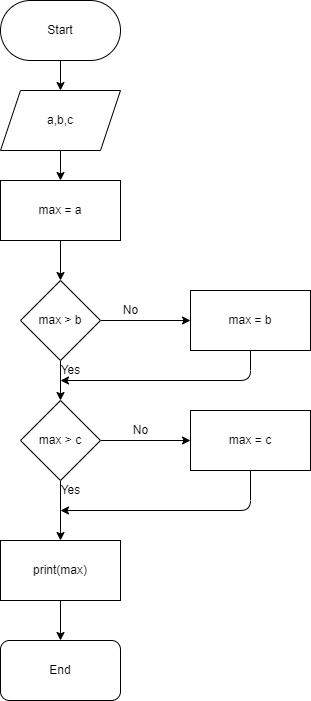

The diagram above was exported from draw.io. Its source (the exported page's mxGraphModel, read from the mxfile embedded in the PNG):
<mxGraphModel dx="800" dy="534" grid="1" gridSize="10" guides="1" tooltips="1" connect="1" arrows="1" fold="1" page="1" pageScale="1" pageWidth="827" pageHeight="1169" math="0" shadow="0">
  <root>
    <mxCell id="0" />
    <mxCell id="1" parent="0" />
    <mxCell id="11" style="edgeStyle=none;html=1;exitX=0.5;exitY=1;exitDx=0;exitDy=0;entryX=0.5;entryY=0;entryDx=0;entryDy=0;" edge="1" parent="1" source="2" target="3">
      <mxGeometry relative="1" as="geometry" />
    </mxCell>
    <mxCell id="2" value="Start" style="rounded=1;whiteSpace=wrap;html=1;arcSize=50;" vertex="1" parent="1">
      <mxGeometry x="430" y="110" width="120" height="60" as="geometry" />
    </mxCell>
    <mxCell id="12" style="edgeStyle=none;html=1;exitX=0.5;exitY=1;exitDx=0;exitDy=0;entryX=0.5;entryY=0;entryDx=0;entryDy=0;" edge="1" parent="1" source="3" target="4">
      <mxGeometry relative="1" as="geometry" />
    </mxCell>
    <mxCell id="3" value="a,b,c" style="shape=parallelogram;perimeter=parallelogramPerimeter;whiteSpace=wrap;html=1;fixedSize=1;" vertex="1" parent="1">
      <mxGeometry x="430" y="200" width="120" height="60" as="geometry" />
    </mxCell>
    <mxCell id="13" style="edgeStyle=none;html=1;exitX=0.5;exitY=1;exitDx=0;exitDy=0;entryX=0.5;entryY=0;entryDx=0;entryDy=0;" edge="1" parent="1" source="4" target="5">
      <mxGeometry relative="1" as="geometry" />
    </mxCell>
    <mxCell id="4" value="max = a" style="rounded=0;whiteSpace=wrap;html=1;" vertex="1" parent="1">
      <mxGeometry x="430" y="290" width="120" height="60" as="geometry" />
    </mxCell>
    <mxCell id="14" style="edgeStyle=none;html=1;exitX=0.5;exitY=1;exitDx=0;exitDy=0;entryX=0.5;entryY=0;entryDx=0;entryDy=0;" edge="1" parent="1" source="5" target="6">
      <mxGeometry relative="1" as="geometry" />
    </mxCell>
    <mxCell id="16" style="edgeStyle=none;html=1;exitX=1;exitY=0.5;exitDx=0;exitDy=0;entryX=0;entryY=0.5;entryDx=0;entryDy=0;" edge="1" parent="1" source="5" target="9">
      <mxGeometry relative="1" as="geometry" />
    </mxCell>
    <mxCell id="5" value="max &amp;gt; b" style="rhombus;whiteSpace=wrap;html=1;" vertex="1" parent="1">
      <mxGeometry x="450" y="390" width="80" height="80" as="geometry" />
    </mxCell>
    <mxCell id="15" style="edgeStyle=none;html=1;exitX=0.5;exitY=1;exitDx=0;exitDy=0;entryX=0.5;entryY=0;entryDx=0;entryDy=0;" edge="1" parent="1" source="6" target="7">
      <mxGeometry relative="1" as="geometry" />
    </mxCell>
    <mxCell id="19" style="edgeStyle=none;html=1;exitX=1;exitY=0.5;exitDx=0;exitDy=0;entryX=0;entryY=0.5;entryDx=0;entryDy=0;" edge="1" parent="1" source="6" target="10">
      <mxGeometry relative="1" as="geometry" />
    </mxCell>
    <mxCell id="6" value="max &amp;gt; c" style="rhombus;whiteSpace=wrap;html=1;" vertex="1" parent="1">
      <mxGeometry x="450" y="510" width="80" height="80" as="geometry" />
    </mxCell>
    <mxCell id="20" style="edgeStyle=none;html=1;exitX=0.5;exitY=1;exitDx=0;exitDy=0;entryX=0.5;entryY=0;entryDx=0;entryDy=0;" edge="1" parent="1" source="7" target="8">
      <mxGeometry relative="1" as="geometry" />
    </mxCell>
    <mxCell id="7" value="print(max)" style="rounded=0;whiteSpace=wrap;html=1;" vertex="1" parent="1">
      <mxGeometry x="430" y="650" width="120" height="60" as="geometry" />
    </mxCell>
    <mxCell id="8" value="End" style="rounded=1;whiteSpace=wrap;html=1;" vertex="1" parent="1">
      <mxGeometry x="430" y="750" width="120" height="60" as="geometry" />
    </mxCell>
    <mxCell id="17" style="edgeStyle=none;html=1;exitX=0.5;exitY=1;exitDx=0;exitDy=0;" edge="1" parent="1" source="9">
      <mxGeometry relative="1" as="geometry">
        <mxPoint x="490" y="490" as="targetPoint" />
        <Array as="points">
          <mxPoint x="680" y="490" />
        </Array>
      </mxGeometry>
    </mxCell>
    <mxCell id="9" value="max = b" style="rounded=0;whiteSpace=wrap;html=1;" vertex="1" parent="1">
      <mxGeometry x="620" y="400" width="120" height="60" as="geometry" />
    </mxCell>
    <mxCell id="18" style="edgeStyle=none;html=1;exitX=0.5;exitY=1;exitDx=0;exitDy=0;" edge="1" parent="1" source="10">
      <mxGeometry relative="1" as="geometry">
        <mxPoint x="490" y="620" as="targetPoint" />
        <Array as="points">
          <mxPoint x="680" y="620" />
        </Array>
      </mxGeometry>
    </mxCell>
    <mxCell id="10" value="max = c" style="rounded=0;whiteSpace=wrap;html=1;" vertex="1" parent="1">
      <mxGeometry x="620" y="520" width="120" height="60" as="geometry" />
    </mxCell>
    <mxCell id="21" value="No" style="text;html=1;align=center;verticalAlign=middle;resizable=0;points=[];autosize=1;strokeColor=none;fillColor=none;" vertex="1" parent="1">
      <mxGeometry x="545" y="410" width="30" height="20" as="geometry" />
    </mxCell>
    <mxCell id="22" value="Yes" style="text;html=1;align=center;verticalAlign=middle;resizable=0;points=[];autosize=1;strokeColor=none;fillColor=none;" vertex="1" parent="1">
      <mxGeometry x="480" y="470" width="40" height="20" as="geometry" />
    </mxCell>
    <mxCell id="23" value="No" style="text;html=1;align=center;verticalAlign=middle;resizable=0;points=[];autosize=1;strokeColor=none;fillColor=none;" vertex="1" parent="1">
      <mxGeometry x="555" y="530" width="30" height="20" as="geometry" />
    </mxCell>
    <mxCell id="24" value="Yes" style="text;html=1;align=center;verticalAlign=middle;resizable=0;points=[];autosize=1;strokeColor=none;fillColor=none;" vertex="1" parent="1">
      <mxGeometry x="480" y="590" width="40" height="20" as="geometry" />
    </mxCell>
  </root>
</mxGraphModel>